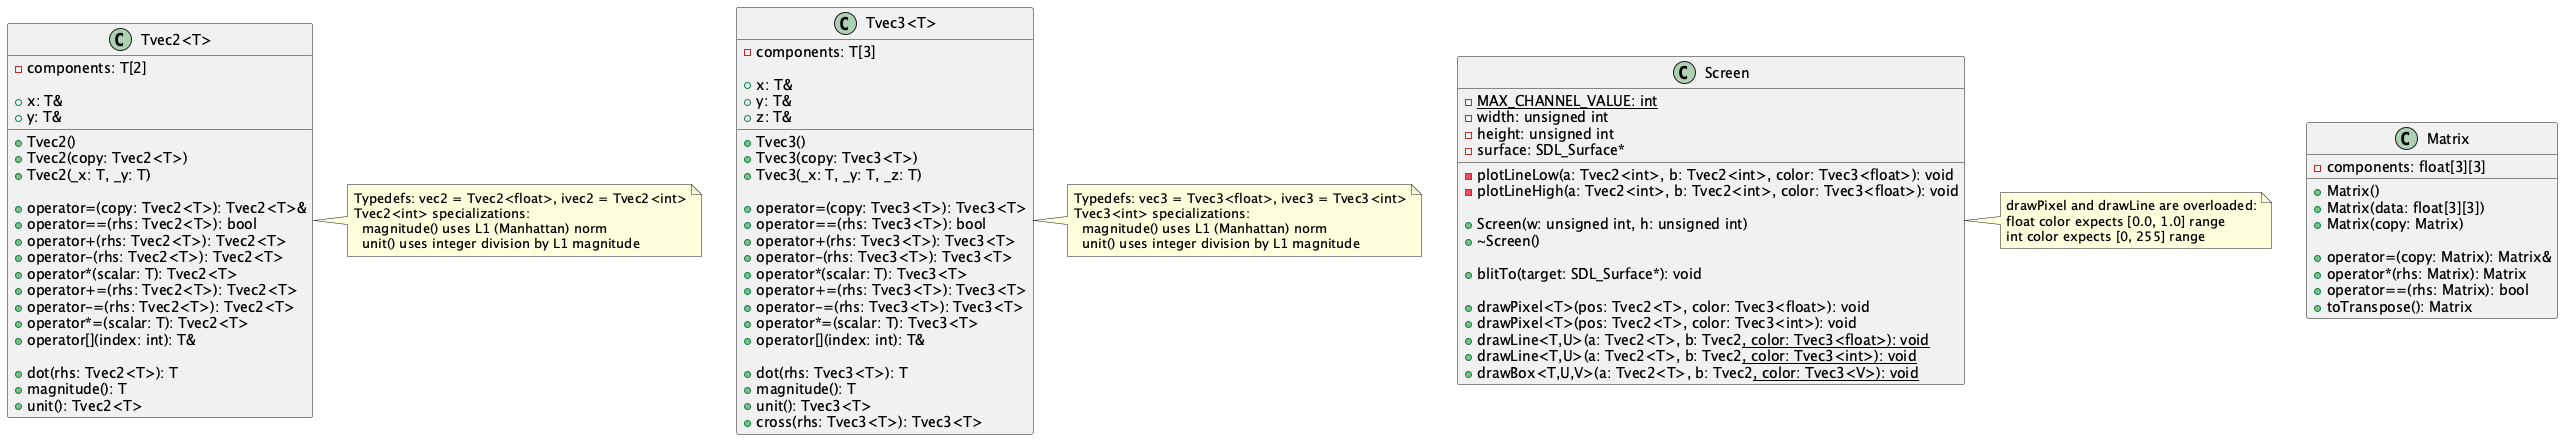

The diagram above was rendered by PlantUML. Its source (embedded in the PNG):
@startuml

class "Tvec2<T>" {
    -components: T[2]

    +x: T&
    +y: T&

    +Tvec2()
    +Tvec2(copy: Tvec2<T>)
    +Tvec2(_x: T, _y: T)

    +operator=(copy: Tvec2<T>): Tvec2<T>&
    +operator==(rhs: Tvec2<T>): bool
    +operator+(rhs: Tvec2<T>): Tvec2<T>
    +operator-(rhs: Tvec2<T>): Tvec2<T>
    +operator*(scalar: T): Tvec2<T>
    +operator+=(rhs: Tvec2<T>): Tvec2<T>
    +operator-=(rhs: Tvec2<T>): Tvec2<T>
    +operator*=(scalar: T): Tvec2<T>
    +operator[](index: int): T&

    +dot(rhs: Tvec2<T>): T
    +magnitude(): T
    +unit(): Tvec2<T>
}

note right of "Tvec2<T>"
  Typedefs: vec2 = Tvec2<float>, ivec2 = Tvec2<int>
  Tvec2<int> specializations:
    magnitude() uses L1 (Manhattan) norm
    unit() uses integer division by L1 magnitude
end note

class "Tvec3<T>" {
    -components: T[3]

    +x: T&
    +y: T&
    +z: T&

    +Tvec3()
    +Tvec3(copy: Tvec3<T>)
    +Tvec3(_x: T, _y: T, _z: T)

    +operator=(copy: Tvec3<T>): Tvec3<T>
    +operator==(rhs: Tvec3<T>): bool
    +operator+(rhs: Tvec3<T>): Tvec3<T>
    +operator-(rhs: Tvec3<T>): Tvec3<T>
    +operator*(scalar: T): Tvec3<T>
    +operator+=(rhs: Tvec3<T>): Tvec3<T>
    +operator-=(rhs: Tvec3<T>): Tvec3<T>
    +operator*=(scalar: T): Tvec3<T>
    +operator[](index: int): T&

    +dot(rhs: Tvec3<T>): T
    +magnitude(): T
    +unit(): Tvec3<T>
    +cross(rhs: Tvec3<T>): Tvec3<T>
}

note right of "Tvec3<T>"
  Typedefs: vec3 = Tvec3<float>, ivec3 = Tvec3<int>
  Tvec3<int> specializations:
    magnitude() uses L1 (Manhattan) norm
    unit() uses integer division by L1 magnitude
end note

class Screen {
    -{static} MAX_CHANNEL_VALUE: int
    -width: unsigned int
    -height: unsigned int
    -surface: SDL_Surface*

    -plotLineLow(a: Tvec2<int>, b: Tvec2<int>, color: Tvec3<float>): void
    -plotLineHigh(a: Tvec2<int>, b: Tvec2<int>, color: Tvec3<float>): void

    +Screen(w: unsigned int, h: unsigned int)
    +\~Screen()

    +blitTo(target: SDL_Surface*): void

    +drawPixel<T>(pos: Tvec2<T>, color: Tvec3<float>): void
    +drawPixel<T>(pos: Tvec2<T>, color: Tvec3<int>): void
    +drawLine<T,U>(a: Tvec2<T>, b: Tvec2<U>, color: Tvec3<float>): void
    +drawLine<T,U>(a: Tvec2<T>, b: Tvec2<U>, color: Tvec3<int>): void
    +drawBox<T,U,V>(a: Tvec2<T>, b: Tvec2<U>, color: Tvec3<V>): void
}

note right of Screen
  drawPixel and drawLine are overloaded:
  float color expects [0.0, 1.0] range
  int color expects [0, 255] range
end note

class Matrix{
    -components: float[3][3]

    +Matrix()
    +Matrix(data: float[3][3])
    +Matrix(copy: Matrix)

    +operator=(copy: Matrix): Matrix&
    +operator*(rhs: Matrix): Matrix
    +operator==(rhs: Matrix): bool
    +toTranspose(): Matrix 


}
@enduml